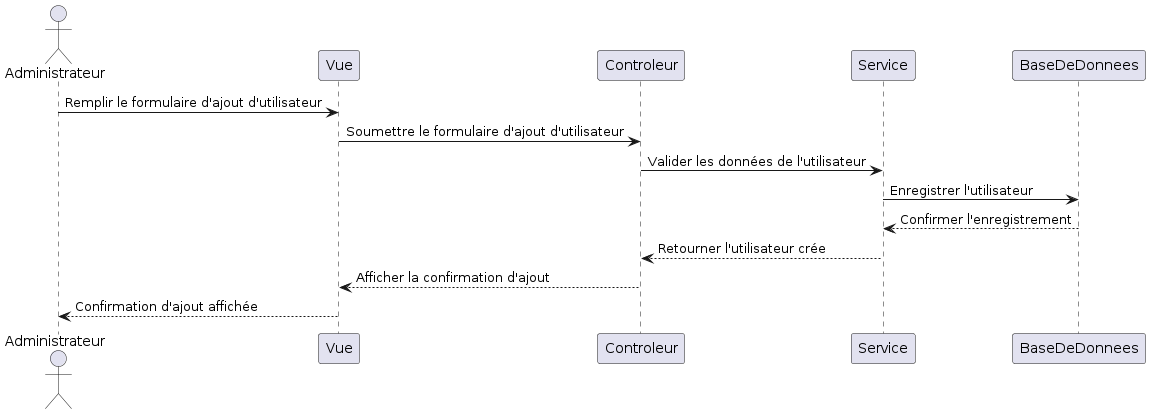

The diagram above was rendered by PlantUML. Its source (embedded in the PNG):
@startuml
actor Administrateur

Administrateur -> Vue : Remplir le formulaire d'ajout d'utilisateur
Vue -> Controleur : Soumettre le formulaire d'ajout d'utilisateur
Controleur -> Service : Valider les données de l'utilisateur
Service -> BaseDeDonnees : Enregistrer l'utilisateur
BaseDeDonnees --> Service : Confirmer l'enregistrement
Service --> Controleur : Retourner l'utilisateur crée
Controleur --> Vue : Afficher la confirmation d'ajout
Vue --> Administrateur : Confirmation d'ajout affichée
@enduml